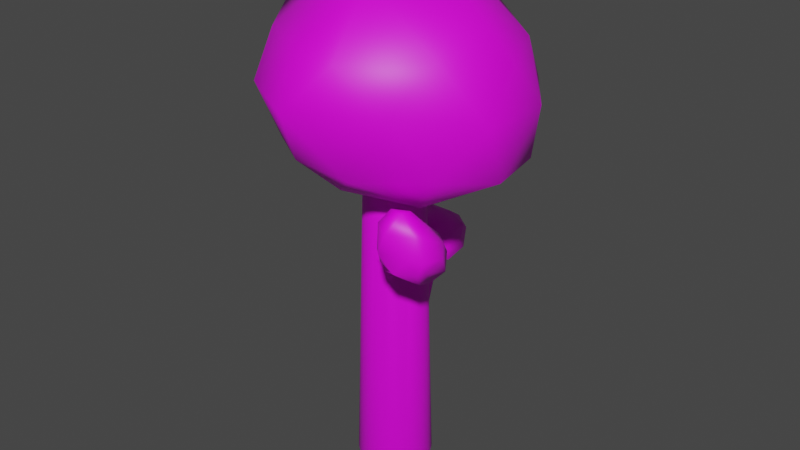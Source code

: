# Source: Tree.blend  (saved by Blender 2.80.75; exported with 4.5.12 LTS)
import bpy
from mathutils import Matrix  # noqa: F401  (used for matrix-valued properties, if any)

bpy.ops.wm.read_factory_settings(use_empty=True)
scene = bpy.context.scene
scene.name = 'Scene'

# ---- collections
col_collection = bpy.data.collections.new('Collection'); scene.collection.children.link(col_collection)

# ---- images (referenced by path relative to the original .blend; pixels are not part of the script)
import os
ASSET_DIR = os.environ.get("B2B_ASSET_DIR", "")  # directory of the original .blend (textures are referenced by path, not embedded)
HERE = os.path.dirname(os.path.abspath(__file__))  # packed textures are extracted next to this script under _unpacked/

def load_image(name, relpath, width, height, colorspace="sRGB"):
    """Load a texture the original file referenced (path relative to the .blend, or extracted next to this script)."""
    p = next((c for c in (os.path.join(HERE, relpath), os.path.join(ASSET_DIR, relpath)) if relpath and os.path.exists(c)), "")
    if p:
        img = bpy.data.images.load(p, check_existing=True)
        img.name = name
    else:  # same state as the original file: an image datablock whose file is absent (Cycles renders it pink)
        img = bpy.data.images.new(name, width, height)
        img.source = "FILE"
        img.filepath = "//" + (relpath or name)
    img.colorspace_settings.name = colorspace
    return img
img_material_001_base_color = load_image('Material.001 Base Color', 'textures/Material.001 Base Color', 1024, 1024, 'sRGB')

# ---- materials (node trees are filled in below, after node groups)
mat_material_001 = bpy.data.materials.new('Material.001')
mat_material_001.use_transparent_shadow = False
mat_material_001.preview_render_type = 'CUBE'

# ---- material node trees
mat_material_001.use_nodes = True; mat_material_001.node_tree.nodes.clear()
_N = mat_material_001.node_tree.nodes; _L = mat_material_001.node_tree.links
n0 = _N.new('ShaderNodeOutputMaterial'); n0.name = 'Material Output'; n0.location = (300, 300)
n1 = _N.new('ShaderNodeBsdfPrincipled'); n1.name = 'Principled BSDF'; n1.location = (10, 300)
n1.distribution = 'GGX'
n1.subsurface_method = 'BURLEY'
n1.inputs[3].default_value = 1.45
n1.inputs[27].default_value = (0.0, 0.0, 0.0, 1.0)
n1.inputs[28].default_value = 1.0
n2 = _N.new('ShaderNodeTexImage'); n2.name = 'Image Texture'; n2.location = (-280, 280)
n2.image = img_material_001_base_color
_L.new(n1.outputs[0], n0.inputs[0])
_L.new(n2.outputs[0], n1.inputs[0])
n0.is_active_output = True

# ---- world
world_world = bpy.data.worlds.new('World'); scene.world = world_world
world_world.use_nodes = True; world_world.node_tree.nodes.clear()
_N = world_world.node_tree.nodes; _L = world_world.node_tree.links
n0 = _N.new('ShaderNodeOutputWorld'); n0.name = 'World Output'; n0.location = (300, 300)
n1 = _N.new('ShaderNodeBackground'); n1.name = 'Background'; n1.location = (10, 300)
n1.inputs[0].default_value = (0.05088, 0.05088, 0.05088, 1.0)
_L.new(n1.outputs[0], n0.inputs[0])
n0.is_active_output = True
world_world.color = (0.05088, 0.05088, 0.05088)
world_world.use_sun_shadow = False
world_world.sun_shadow_jitter_overblur = 0.0

# ---- meshes
me_cylinder_001 = bpy.data.meshes.new('Cylinder.001')
me_cylinder_001.from_pydata([(0.0, 1.0, -1.0), (2.635e-08, 0.7781, 1.0), (0.1951, 0.9808, -1.0), (0.1518, 0.7632, 1.0), (0.3827, 0.9239, -1.0), (0.2978, 0.7189, 1.0), (0.5556, 0.8315, -1.0), (0.4323, 0.647, 1.0), (0.7071, 0.7071, -1.0), (0.5502, 0.5502, 1.0), (0.8315, 0.5556, -1.0), (0.647, 0.4323, 1.0), (0.9239, 0.3827, -1.0), (0.7189, 0.2978, 1.0), (0.9808, 0.1951, -1.0), (0.7632, 0.1518, 1.0), (1.0, 7.55e-08, -1.0), (0.7781, 1.22e-07, 1.0), (0.9808, -0.1951, -1.0), (0.7632, -0.1518, 1.0), (0.9239, -0.3827, -1.0), (0.7189, -0.2978, 1.0), (0.8315, -0.5556, -1.0), (0.647, -0.4323, 1.0), (0.7071, -0.7071, -1.0), (0.5502, -0.5502, 1.0), (0.5556, -0.8315, -1.0), (0.4323, -0.647, 1.0), (0.3827, -0.9239, -1.0), (0.2978, -0.7189, 1.0), (0.1951, -0.9808, -1.0), (0.1518, -0.7632, 1.0), (-3.258e-07, -1.0, -1.0), (-2.272e-07, -0.7781, 1.0), (-0.1951, -0.9808, -1.0), (-0.1518, -0.7632, 1.0), (-0.3827, -0.9239, -1.0), (-0.2978, -0.7189, 1.0), (-0.5556, -0.8315, -1.0), (-0.4323, -0.647, 1.0), (-0.7071, -0.7071, -1.0), (-0.5502, -0.5502, 1.0), (-0.8315, -0.5556, -1.0), (-0.647, -0.4323, 1.0), (-0.9239, -0.3827, -1.0), (-0.7189, -0.2978, 1.0), (-0.9808, -0.1951, -1.0), (-0.7632, -0.1518, 1.0), (-1.0, 9.656e-07, -1.0), (-0.7781, 8.146e-07, 1.0), (-0.9808, 0.1951, -1.0), (-0.7632, 0.1518, 1.0), (-0.9239, 0.3827, -1.0), (-0.7189, 0.2978, 1.0), (-0.8315, 0.5556, -1.0), (-0.647, 0.4323, 1.0), (-0.7071, 0.7071, -1.0), (-0.5502, 0.5502, 1.0), (-0.5556, 0.8315, -1.0), (-0.4323, 0.647, 1.0), (-0.3827, 0.9239, -1.0), (-0.2978, 0.7189, 1.0), (-0.1951, 0.9808, -1.0), (-0.1518, 0.7632, 1.0), (-1.18, 3.006, 0.0924), (-1.172, 3.018, 0.06812), (-1.154, 3.103, 0.1102), (-1.152, 3.116, 0.05672), (-1.059, 3.19, 0.05737), (-1.061, 3.177, 0.09285), (-1.109, 3.153, 0.1122), (-1.105, 3.156, 0.05332), (-1.026, 3.165, 0.06823), (0.1658, 0.9219, -0.2105), (0.2598, 0.8717, -0.2243), (0.1829, 0.9054, -0.2136), (0.2173, 0.887, -0.2186), (-0.5088, 0.7431, -0.1122), (-0.5119, 0.779, -0.1366), (-0.5069, 0.7512, -0.1255), (-0.508, 0.7643, -0.1345), (-0.519, 0.7897, -0.2523), (-0.5157, 0.7619, -0.2835), (-0.5151, 0.7761, -0.2578), (-0.5139, 0.7659, -0.2692), (-0.3431, 0.8284, -0.06819), (-0.3543, 0.858, -0.09474), (-0.3451, 0.8334, -0.08249), (-0.3492, 0.8443, -0.09221), (-0.3618, 0.8762, -0.2717), (-0.3531, 0.8525, -0.3033), (-0.357, 0.8633, -0.2773), (-0.3538, 0.8546, -0.2888), (-0.01139, 0.9437, -0.2501), (9.466e-09, 0.9203, -0.2815), (-0.005693, 0.9309, -0.2555), (-0.001525, 0.9223, -0.267), (1.178e-08, 0.9008, -0.1056), (-0.0114, 0.9306, -0.1322), (-0.001528, 0.906, -0.12), (-0.005702, 0.9169, -0.1297), (-0.1853, 0.9045, -0.08083), (-0.174, 0.8747, -0.05421), (-0.1799, 0.8908, -0.07822), (-0.1757, 0.8799, -0.06848), (-0.1805, 0.9073, -0.3081), (-0.1904, 0.9307, -0.2764), (-0.1816, 0.9093, -0.2936), (-0.1852, 0.9179, -0.282), (2.048, -1.785, 0.7319), (2.056, -1.787, 0.6939), (2.017, -1.817, 0.7501), (2.027, -1.817, 0.6954), (1.984, -1.844, 0.7525), (1.99, -1.843, 0.7103), (1.948, -1.862, 0.7379), (2.076, -1.751, 0.7031), (0.7416, -0.3698, 0.511), (0.7177, -0.485, 0.519), (0.7201, -0.419, 0.5139), (0.7114, -0.4612, 0.5168), (0.5814, -0.5785, 0.6103), (0.613, -0.6071, 0.5739), (0.5863, -0.585, 0.5876), (0.5971, -0.5942, 0.5767), (0.619, -0.6135, 0.4722), (0.5945, -0.5945, 0.4352), (0.6058, -0.603, 0.466), (0.5968, -0.5961, 0.4524), (0.4884, -0.7069, 0.5969), (0.455, -0.681, 0.6295), (0.4713, -0.6943, 0.5998), (0.4601, -0.6856, 0.6108), (0.4683, -0.7009, 0.4157), (0.4948, -0.7184, 0.453), (0.4711, -0.7021, 0.433), (0.4808, -0.7085, 0.4467), (0.3143, -0.7588, 0.611), (0.346, -0.7823, 0.5806), (0.3191, -0.7631, 0.5948), (0.3307, -0.7718, 0.5837), (0.3507, -0.7935, 0.4711), (0.3218, -0.7769, 0.4339), (0.3357, -0.7839, 0.4648), (0.3252, -0.7779, 0.4512), (0.06571, -0.8243, 0.5251), (0.1941, -0.8344, 0.5288), (0.1182, -0.8222, 0.5258), (0.1652, -0.8259, 0.5272), (-1.043, 3.065, 0.04838), (-0.5632, 2.319, 0.158), (-1.256, 2.302, 0.1355), (-1.758, 2.916, 0.1324), (-1.245, 3.631, 0.1291), (-0.4447, 3.506, 0.1275), (-0.9388, 2.291, 0.3016), (-1.529, 2.628, 0.3022), (-1.714, 3.411, 0.3204), (-0.9295, 3.918, 0.2969), (-0.3056, 2.735, 0.313), (-1.025, 3.056, 0.4091), (-1.15, 2.582, 0.07186), (-0.7736, 2.644, 0.07951), (-0.9606, 2.332, 0.1247), (-0.4237, 2.8, 0.1001), (-0.7558, 3.344, 0.05635), (-1.484, 3.021, 0.07043), (-1.508, 2.663, 0.1332), (-1.136, 3.415, 0.06663), (-1.681, 3.379, 0.1439), (-0.9032, 3.847, 0.1162), (-0.3023, 2.603, 0.2318), (-0.3165, 3.145, 0.2265), (-1.106, 2.193, 0.2102), (-0.7664, 2.093, 0.2346), (-1.714, 2.718, 0.2226), (-1.421, 2.466, 0.2235), (-1.561, 3.585, 0.2196), (-1.913, 3.181, 0.2235), (-0.6784, 3.935, 0.2184), (-1.029, 3.866, 0.2138), (-0.5896, 2.243, 0.3352), (-1.215, 2.294, 0.3066), (-1.739, 2.918, 0.3037), (-1.259, 3.627, 0.303), (-0.4596, 3.483, 0.3027), (-0.9408, 2.406, 0.3813), (-0.6161, 2.815, 0.3864), (-1.244, 2.753, 0.3878), (-1.525, 3.284, 0.4059), (-0.9456, 3.503, 0.369), (0.8937, -1.128, 0.6126), (1.077, -1.262, 0.6579), (0.8085, -1.365, 0.665), (0.5499, -1.039, 0.6643), (0.8049, -0.8651, 0.657), (1.136, -1.054, 0.6513), (0.9278, -1.391, 0.7128), (0.6291, -1.267, 0.7309), (0.6742, -0.9615, 0.7241), (0.9081, -0.7902, 0.7213), (1.144, -1.171, 0.7296), (0.8808, -1.127, 0.7567), (0.8429, -1.281, 0.6246), (1.013, -1.221, 0.6272), (0.9397, -1.383, 0.6386), (1.138, -1.177, 0.6586), (1.017, -1.05, 0.6194), (0.729, -1.124, 0.6244), (0.6455, -1.273, 0.6521), (0.8418, -0.9734, 0.6264), (0.6785, -0.967, 0.6506), (0.9221, -0.8334, 0.6536), (1.139, -1.213, 0.6957), (1.195, -1.12, 0.7025), (0.8861, -1.438, 0.6865), (1.046, -1.318, 0.6731), (0.5944, -1.186, 0.7053), (0.6224, -1.354, 0.7004), (0.714, -0.8815, 0.6896), (0.535, -0.9611, 0.6868), (1.002, -0.8393, 0.6915), (0.8591, -0.8071, 0.6904), (1.051, -1.254, 0.7249), (0.8005, -1.338, 0.7306), (0.628, -1.08, 0.7464), (0.8054, -0.8823, 0.7254), (1.069, -1.022, 0.7272), (0.9173, -1.259, 0.7466), (1.015, -1.153, 0.7435), (0.7672, -1.197, 0.7486), (0.7705, -1.034, 0.7494), (0.9133, -0.9823, 0.7441), (2.023, -1.78, 0.6808), (2.594, -2.301, 0.8012), (1.719, -2.552, 0.8473), (1.179, -1.537, 0.7642), (1.741, -1.012, 0.7486), (2.607, -1.334, 0.7295), (2.035, -2.746, 1.052), (1.406, -2.212, 1.034), (1.459, -1.173, 0.9736), (2.059, -0.8977, 0.8859), (2.69, -2.228, 1.025), (1.97, -1.798, 1.101), (1.943, -2.115, 0.7101), (2.386, -1.973, 0.6895), (2.119, -2.59, 0.8021), (2.695, -2.176, 0.8125), (2.361, -1.559, 0.6578), (1.572, -1.695, 0.6854), (1.456, -2.129, 0.7567), (1.876, -1.387, 0.6751), (1.482, -1.205, 0.7803), (2.031, -0.9956, 0.7165), (2.758, -2.335, 0.8908), (2.841, -1.76, 0.8753), (1.867, -2.774, 0.9317), (2.484, -2.477, 0.9038), (1.181, -1.902, 0.8862), (1.558, -2.461, 0.9018), (1.561, -1.003, 0.8725), (1.199, -1.27, 0.8616), (2.449, -1.076, 0.8197), (1.858, -0.8237, 0.8179), (2.524, -2.357, 1.032), (1.704, -2.588, 1.088), (1.198, -1.548, 0.9702), (1.743, -1.043, 0.9294), (2.573, -1.368, 0.9093), (2.133, -2.304, 1.145), (2.485, -1.97, 1.06), (1.674, -2.118, 1.122), (1.678, -1.486, 1.036), (2.072, -1.369, 0.9866), (0.191, 0.09883, 0.9287), (2.569, -1.727, 1.302), (-0.3302, -2.979, 1.345), (-2.89, -0.05558, 1.252), (-0.3592, 3.272, 1.258), (2.703, 1.78, 1.169), (0.8498, -2.99, 1.954), (-2.191, -1.704, 1.939), (-2.281, 1.782, 1.833), (0.5267, 3.392, 1.941), (3.353, -0.1447, 1.912), (0.191, 0.09883, 2.29), (-0.345, -1.551, 1.03), (1.586, -0.9544, 1.011), (0.9324, -2.681, 1.274), (3.108, -0.0323, 1.192), (1.597, 1.117, 1.027), (-1.543, 0.09883, 1.03), (-2.069, -1.701, 1.268), (-0.345, 1.748, 1.03), (-2.198, 1.698, 1.122), (0.7133, 3.095, 1.226), (3.46, -1.063, 1.624), (3.394, 1.008, 1.601), (0.0848, -3.797, 1.697), (2.127, -2.74, 1.719), (-3.197, -1.213, 1.62), (-1.639, -2.867, 1.722), (-1.612, 2.876, 1.623), (-3.239, 0.6107, 1.613), (2.147, 2.762, 1.586), (0.03721, 3.727, 1.556), (2.466, -1.589, 1.968), (-0.4142, -2.791, 1.999), (-3.016, -0.3861, 1.996), (-0.1931, 3.213, 1.977), (2.564, 1.638, 1.918), (0.4493, -1.432, 2.289), (1.95, 0.06914, 2.189), (-1.059, -0.8364, 2.245), (-1.105, 0.7547, 2.359), (0.6651, 1.604, 2.264)], [], [(85, 77, 59, 61), (73, 93, 68, 72), (4, 5, 7, 6), (6, 7, 9, 8), (8, 9, 11, 10), (10, 11, 13, 12), (12, 13, 15, 14), (14, 15, 17, 16), (16, 17, 19, 18), (18, 19, 21, 20), (121, 117, 23, 25), (118, 122, 109, 116), (134, 125, 110, 112), (141, 134, 112, 114), (146, 141, 114, 115), (32, 33, 35, 34), (34, 35, 37, 36), (36, 37, 39, 38), (38, 39, 41, 40), (40, 41, 43, 42), (42, 43, 45, 44), (44, 45, 47, 46), (46, 47, 49, 48), (48, 49, 51, 50), (50, 51, 53, 52), (52, 53, 55, 54), (54, 55, 57, 56), (81, 78, 64, 65), (89, 81, 65, 67), (3, 1, 63, 61, 59, 57, 55, 53, 51, 49, 47, 45, 43, 41, 39, 37, 35, 33, 31, 29, 27, 25, 23, 21, 19, 17, 15, 13, 11, 9, 7, 5), (106, 89, 67, 71), (93, 106, 71, 68), (0, 2, 4, 6, 8, 10, 12, 14, 16, 18, 20, 22, 24, 26, 28, 30, 32, 34, 36, 38, 40, 42, 44, 46, 48, 50, 52, 54, 56, 58, 60, 62), (68, 71, 70, 69), (78, 86, 66, 64), (101, 98, 69, 70), (102, 85, 61, 63), (56, 57, 59, 77, 82, 58), (60, 90, 105, 62), (98, 73, 72, 69), (58, 82, 90, 60), (86, 101, 70, 66), (67, 65, 64, 66), (72, 68, 69), (71, 67, 66, 70), (97, 102, 63, 1), (62, 105, 94, 0), (97, 1, 3, 74), (0, 94, 74, 2), (78, 81, 83, 80), (80, 83, 84, 79), (79, 84, 82, 77), (106, 93, 95, 108), (108, 95, 96, 107), (107, 96, 94, 105), (98, 101, 103, 100), (100, 103, 104, 99), (99, 104, 102, 97), (86, 78, 80, 88), (88, 80, 79, 87), (87, 79, 77, 85), (81, 89, 91, 83), (83, 91, 92, 84), (84, 92, 90, 82), (93, 73, 75, 95), (95, 75, 76, 96), (96, 76, 74, 94), (73, 98, 100, 75), (75, 100, 99, 76), (76, 99, 97, 74), (101, 86, 88, 103), (103, 88, 87, 104), (104, 87, 85, 102), (89, 106, 108, 91), (91, 108, 107, 92), (92, 107, 105, 90), (2, 74, 3, 5, 4), (30, 145, 31, 33, 32), (129, 138, 113, 111), (125, 118, 116, 110), (138, 146, 115, 113), (24, 126, 133, 26), (130, 121, 25, 27), (26, 133, 142, 28), (122, 129, 111, 109), (114, 112, 111, 113), (115, 114, 113), (110, 116, 109), (112, 110, 109, 111), (137, 29, 31, 145), (137, 130, 27, 29), (20, 21, 23, 117, 22), (28, 142, 145, 30), (130, 137, 139, 132), (132, 139, 140, 131), (131, 140, 138, 129), (142, 133, 135, 144), (144, 135, 136, 143), (143, 136, 134, 141), (137, 145, 147, 139), (139, 147, 148, 140), (140, 148, 146, 138), (145, 142, 144, 147), (147, 144, 143, 148), (148, 143, 141, 146), (126, 117, 119, 128), (128, 119, 120, 127), (127, 120, 118, 125), (117, 121, 123, 119), (119, 123, 124, 120), (120, 124, 122, 118), (133, 126, 128, 135), (135, 128, 127, 136), (136, 127, 125, 134), (121, 130, 132, 123), (123, 132, 131, 124), (124, 131, 129, 122), (22, 117, 126, 24), (149, 162, 161), (150, 162, 164), (149, 161, 166), (149, 166, 168), (149, 168, 165), (150, 164, 171), (151, 163, 173), (152, 167, 175), (153, 169, 177), (154, 170, 179), (150, 171, 174), (151, 173, 176), (152, 175, 178), (153, 177, 180), (154, 179, 172), (155, 181, 186), (156, 182, 188), (157, 183, 189), (158, 184, 190), (159, 185, 187), (187, 190, 160), (187, 185, 190), (185, 158, 190), (190, 189, 160), (190, 184, 189), (184, 157, 189), (189, 188, 160), (189, 183, 188), (183, 156, 188), (188, 186, 160), (188, 182, 186), (182, 155, 186), (186, 187, 160), (186, 181, 187), (181, 159, 187), (172, 185, 159), (172, 179, 185), (179, 158, 185), (180, 184, 158), (180, 177, 184), (177, 157, 184), (178, 183, 157), (178, 175, 183), (175, 156, 183), (176, 182, 156), (176, 173, 182), (173, 155, 182), (174, 181, 155), (174, 171, 181), (171, 159, 181), (179, 180, 158), (179, 170, 180), (170, 153, 180), (177, 178, 157), (177, 169, 178), (169, 152, 178), (175, 176, 156), (175, 167, 176), (167, 151, 176), (173, 174, 155), (173, 163, 174), (163, 150, 174), (171, 172, 159), (171, 164, 172), (164, 154, 172), (165, 170, 154), (165, 168, 170), (168, 153, 170), (168, 169, 153), (168, 166, 169), (166, 152, 169), (166, 167, 152), (166, 161, 167), (161, 151, 167), (164, 165, 154), (164, 162, 165), (162, 149, 165), (161, 163, 151), (161, 162, 163), (162, 150, 163), (191, 204, 203), (192, 204, 206), (191, 203, 208), (191, 208, 210), (191, 210, 207), (192, 206, 213), (193, 205, 215), (194, 209, 217), (195, 211, 219), (196, 212, 221), (192, 213, 216), (193, 215, 218), (194, 217, 220), (195, 219, 222), (196, 221, 214), (197, 223, 228), (198, 224, 230), (199, 225, 231), (200, 226, 232), (201, 227, 229), (229, 232, 202), (229, 227, 232), (227, 200, 232), (232, 231, 202), (232, 226, 231), (226, 199, 231), (231, 230, 202), (231, 225, 230), (225, 198, 230), (230, 228, 202), (230, 224, 228), (224, 197, 228), (228, 229, 202), (228, 223, 229), (223, 201, 229), (214, 227, 201), (214, 221, 227), (221, 200, 227), (222, 226, 200), (222, 219, 226), (219, 199, 226), (220, 225, 199), (220, 217, 225), (217, 198, 225), (218, 224, 198), (218, 215, 224), (215, 197, 224), (216, 223, 197), (216, 213, 223), (213, 201, 223), (221, 222, 200), (221, 212, 222), (212, 195, 222), (219, 220, 199), (219, 211, 220), (211, 194, 220), (217, 218, 198), (217, 209, 218), (209, 193, 218), (215, 216, 197), (215, 205, 216), (205, 192, 216), (213, 214, 201), (213, 206, 214), (206, 196, 214), (207, 212, 196), (207, 210, 212), (210, 195, 212), (210, 211, 195), (210, 208, 211), (208, 194, 211), (208, 209, 194), (208, 203, 209), (203, 193, 209), (206, 207, 196), (206, 204, 207), (204, 191, 207), (203, 205, 193), (203, 204, 205), (204, 192, 205), (233, 246, 245), (234, 246, 248), (233, 245, 250), (233, 250, 252), (233, 252, 249), (234, 248, 255), (235, 247, 257), (236, 251, 259), (237, 253, 261), (238, 254, 263), (234, 255, 258), (235, 257, 260), (236, 259, 262), (237, 261, 264), (238, 263, 256), (239, 265, 270), (240, 266, 272), (241, 267, 273), (242, 268, 274), (243, 269, 271), (271, 274, 244), (271, 269, 274), (269, 242, 274), (274, 273, 244), (274, 268, 273), (268, 241, 273), (273, 272, 244), (273, 267, 272), (267, 240, 272), (272, 270, 244), (272, 266, 270), (266, 239, 270), (270, 271, 244), (270, 265, 271), (265, 243, 271), (256, 269, 243), (256, 263, 269), (263, 242, 269), (264, 268, 242), (264, 261, 268), (261, 241, 268), (262, 267, 241), (262, 259, 267), (259, 240, 267), (260, 266, 240), (260, 257, 266), (257, 239, 266), (258, 265, 239), (258, 255, 265), (255, 243, 265), (263, 264, 242), (263, 254, 264), (254, 237, 264), (261, 262, 241), (261, 253, 262), (253, 236, 262), (259, 260, 240), (259, 251, 260), (251, 235, 260), (257, 258, 239), (257, 247, 258), (247, 234, 258), (255, 256, 243), (255, 248, 256), (248, 238, 256), (249, 254, 238), (249, 252, 254), (252, 237, 254), (252, 253, 237), (252, 250, 253), (250, 236, 253), (250, 251, 236), (250, 245, 251), (245, 235, 251), (248, 249, 238), (248, 246, 249), (246, 233, 249), (245, 247, 235), (245, 246, 247), (246, 234, 247), (275, 288, 287), (276, 288, 290), (275, 287, 292), (275, 292, 294), (275, 294, 291), (276, 290, 297), (277, 289, 299), (278, 293, 301), (279, 295, 303), (280, 296, 305), (276, 297, 300), (277, 299, 302), (278, 301, 304), (279, 303, 306), (280, 305, 298), (281, 307, 312), (282, 308, 314), (283, 309, 315), (284, 310, 316), (285, 311, 313), (313, 316, 286), (313, 311, 316), (311, 284, 316), (316, 315, 286), (316, 310, 315), (310, 283, 315), (315, 314, 286), (315, 309, 314), (309, 282, 314), (314, 312, 286), (314, 308, 312), (308, 281, 312), (312, 313, 286), (312, 307, 313), (307, 285, 313), (298, 311, 285), (298, 305, 311), (305, 284, 311), (306, 310, 284), (306, 303, 310), (303, 283, 310), (304, 309, 283), (304, 301, 309), (301, 282, 309), (302, 308, 282), (302, 299, 308), (299, 281, 308), (300, 307, 281), (300, 297, 307), (297, 285, 307), (305, 306, 284), (305, 296, 306), (296, 279, 306), (303, 304, 283), (303, 295, 304), (295, 278, 304), (301, 302, 282), (301, 293, 302), (293, 277, 302), (299, 300, 281), (299, 289, 300), (289, 276, 300), (297, 298, 285), (297, 290, 298), (290, 280, 298), (291, 296, 280), (291, 294, 296), (294, 279, 296), (294, 295, 279), (294, 292, 295), (292, 278, 295), (292, 293, 278), (292, 287, 293), (287, 277, 293), (290, 291, 280), (290, 288, 291), (288, 275, 291), (287, 289, 277), (287, 288, 289), (288, 276, 289)])
me_cylinder_001.polygons.foreach_set('use_smooth', [True] * 438)
_uv = me_cylinder_001.uv_layers.new(name='UVMap')
_uv.uv.foreach_set('vector', [0.3255, 0.7396, 0.3296, 0.745, 0.3443, 0.7065, 0.3462, 0.7083, 0.5037, 0.5967, 0.5155, 0.6051, 0.496, 0.7985, 0.4924, 0.7978, 0.2979, 0.6847, 0.3593, 0.7102, 0.3601, 0.7054, 0.2935, 0.6536, 0.2935, 0.6536, 0.3601, 0.7054, 0.3621, 0.7013, 0.2995, 0.6266, 0.2995, 0.6266, 0.3621, 0.7013, 0.3642, 0.6975, 0.3031, 0.5986, 0.3031, 0.5986, 0.3642, 0.6975, 0.3675, 0.6947, 0.3056, 0.5697, 0.3056, 0.5697, 0.3675, 0.6947, 0.3692, 0.6904, 0.3072, 0.5398, 0.3072, 0.5398, 0.3692, 0.6904, 0.3728, 0.6874, 0.2936, 0.456, 0.2936, 0.456, 0.3728, 0.6874, 0.3762, 0.6859, 0.3225, 0.4974, 0.3225, 0.4974, 0.3762, 0.6859, 0.3797, 0.6867, 0.351, 0.5295, 0.3835, 0.6608, 0.3896, 0.6554, 0.379, 0.6794, 0.3779, 0.6753, 0.5815, 0.6018, 0.5935, 0.604, 0.571, 0.7338, 0.5668, 0.7354, 0.6061, 0.8693, 0.5929, 0.8691, 0.5703, 0.7364, 0.5731, 0.7366, 0.6188, 0.8719, 0.6061, 0.8693, 0.5731, 0.7366, 0.5761, 0.7363, 0.6307, 0.876, 0.6188, 0.8719, 0.5761, 0.7363, 0.5796, 0.7347, 0.4559, 0.6637, 0.368, 0.6731, 0.3672, 0.6774, 0.4584, 0.6901, 0.4584, 0.6901, 0.3672, 0.6774, 0.3649, 0.6815, 0.4562, 0.7161, 0.4562, 0.7161, 0.3649, 0.6815, 0.3656, 0.6862, 0.4564, 0.7424, 0.4564, 0.7424, 0.3656, 0.6862, 0.3649, 0.6903, 0.4526, 0.7687, 0.4526, 0.7687, 0.3649, 0.6903, 0.363, 0.6936, 0.4514, 0.7959, 0.4514, 0.7959, 0.363, 0.6936, 0.3602, 0.6961, 0.4486, 0.8235, 0.4486, 0.8235, 0.3602, 0.6961, 0.3592, 0.7003, 0.4485, 0.8525, 0.4485, 0.8525, 0.3592, 0.7003, 0.3561, 0.7031, 0.4584, 0.9281, 0.4584, 0.9281, 0.3561, 0.7031, 0.3528, 0.7035, 0.4255, 0.8787, 0.4255, 0.8787, 0.3528, 0.7035, 0.3493, 0.7022, 0.4017, 0.8527, 0.4017, 0.8527, 0.3493, 0.7022, 0.3461, 0.7039, 0.3769, 0.8297, 0.3769, 0.8297, 0.3461, 0.7039, 0.343, 0.7038, 0.3546, 0.8019, 0.5661, 0.9293, 0.5587, 0.9324, 0.5061, 0.8009, 0.5073, 0.7984, 0.5518, 0.6192, 0.5661, 0.6209, 0.5073, 0.7984, 0.5014, 0.7986, 0.3546, 0.7108, 0.3511, 0.7104, 0.3484, 0.7096, 0.3462, 0.7083, 0.3443, 0.7065, 0.343, 0.7038, 0.3461, 0.7039, 0.3493, 0.7022, 0.3528, 0.7035, 0.3561, 0.7031, 0.3592, 0.7003, 0.3602, 0.6961, 0.363, 0.6936, 0.3649, 0.6903, 0.3656, 0.6862, 0.3649, 0.6815, 0.3672, 0.6774, 0.368, 0.6731, 0.3723, 0.6721, 0.3748, 0.6726, 0.3767, 0.6732, 0.3779, 0.6753, 0.379, 0.6794, 0.3797, 0.6867, 0.3762, 0.6859, 0.3728, 0.6874, 0.3692, 0.6904, 0.3675, 0.6947, 0.3642, 0.6975, 0.3621, 0.7013, 0.3601, 0.7054, 0.3593, 0.7102, 0.5346, 0.6146, 0.5518, 0.6192, 0.5014, 0.7986, 0.4987, 0.7983, 0.5155, 0.6051, 0.5346, 0.6146, 0.4987, 0.7983, 0.496, 0.7985, 0.3063, 0.7263, 0.3033, 0.705, 0.2979, 0.6847, 0.2935, 0.6536, 0.2995, 0.6266, 0.3031, 0.5986, 0.3056, 0.5697, 0.3072, 0.5398, 0.2936, 0.456, 0.3225, 0.4974, 0.351, 0.5295, 0.3765, 0.5576, 0.3938, 0.5818, 0.4124, 0.6038, 0.4331, 0.6235, 0.4569, 0.6399, 0.4559, 0.6637, 0.4584, 0.6901, 0.4562, 0.7161, 0.4564, 0.7424, 0.4526, 0.7687, 0.4514, 0.7959, 0.4486, 0.8235, 0.4485, 0.8525, 0.4584, 0.9281, 0.4255, 0.8787, 0.4017, 0.8527, 0.3769, 0.8297, 0.3546, 0.8019, 0.3409, 0.7775, 0.3236, 0.7586, 0.3017, 0.7471, 0.496, 0.7985, 0.4987, 0.7983, 0.499, 0.8005, 0.496, 0.7998, 0.5587, 0.9324, 0.5464, 0.9349, 0.5018, 0.8003, 0.5061, 0.8009, 0.5343, 0.9397, 0.5225, 0.9463, 0.496, 0.7998, 0.499, 0.8005, 0.3227, 0.7336, 0.3255, 0.7396, 0.3462, 0.7083, 0.3484, 0.7096, 0.3546, 0.8019, 0.343, 0.7038, 0.3443, 0.7065, 0.3296, 0.745, 0.3262, 0.7497, 0.3409, 0.7775, 0.3236, 0.7586, 0.3262, 0.7418, 0.3236, 0.7343, 0.3017, 0.7471, 0.5225, 0.9463, 0.5132, 0.9537, 0.4924, 0.7978, 0.496, 0.7998, 0.3409, 0.7775, 0.3262, 0.7497, 0.3262, 0.7418, 0.3236, 0.7586, 0.5464, 0.9349, 0.5343, 0.9397, 0.499, 0.8005, 0.5018, 0.8003, 0.5014, 0.7986, 0.5073, 0.7984, 0.5061, 0.8009, 0.5018, 0.8003, 0.4924, 0.7978, 0.496, 0.7985, 0.496, 0.7998, 0.4987, 0.7983, 0.5014, 0.7986, 0.5018, 0.8003, 0.499, 0.8005, 0.3208, 0.7275, 0.3227, 0.7336, 0.3484, 0.7096, 0.3511, 0.7104, 0.3017, 0.7471, 0.3236, 0.7343, 0.3213, 0.7266, 0.3063, 0.7263, 0.3208, 0.7275, 0.3511, 0.7104, 0.3546, 0.7108, 0.3179, 0.72, 0.3063, 0.7263, 0.3213, 0.7266, 0.3179, 0.72, 0.3033, 0.705, 0.3212, 0.8802, 0.3216, 0.8733, 0.3225, 0.8725, 0.3223, 0.881, 0.3223, 0.881, 0.3225, 0.8725, 0.3232, 0.8716, 0.3231, 0.8819, 0.3231, 0.8819, 0.3232, 0.8716, 0.3236, 0.8706, 0.3236, 0.8829, 0.2964, 0.8701, 0.2833, 0.8722, 0.2827, 0.8712, 0.2962, 0.869, 0.2962, 0.869, 0.2827, 0.8712, 0.2823, 0.8703, 0.296, 0.8679, 0.296, 0.8679, 0.2823, 0.8703, 0.2821, 0.8692, 0.296, 0.8667, 0.2836, 0.882, 0.2968, 0.8853, 0.2965, 0.8865, 0.283, 0.8829, 0.283, 0.8829, 0.2965, 0.8865, 0.2964, 0.8876, 0.2826, 0.8839, 0.2826, 0.8839, 0.2964, 0.8876, 0.2963, 0.8888, 0.2825, 0.8851, 0.3097, 0.8841, 0.3212, 0.8802, 0.3223, 0.881, 0.3099, 0.8853, 0.3099, 0.8853, 0.3223, 0.881, 0.3231, 0.8819, 0.31, 0.8864, 0.31, 0.8864, 0.3231, 0.8819, 0.3236, 0.8829, 0.3101, 0.8875, 0.3216, 0.8733, 0.3097, 0.8706, 0.3099, 0.8694, 0.3225, 0.8725, 0.3225, 0.8725, 0.3099, 0.8694, 0.31, 0.8684, 0.3232, 0.8716, 0.3232, 0.8716, 0.31, 0.8684, 0.3101, 0.8673, 0.3236, 0.8706, 0.2833, 0.8722, 0.2721, 0.8764, 0.2696, 0.8763, 0.2827, 0.8712, 0.2827, 0.8712, 0.2696, 0.8763, 0.2663, 0.8762, 0.2823, 0.8703, 0.2823, 0.8703, 0.2663, 0.8762, 0.2629, 0.876, 0.2821, 0.8692, 0.2721, 0.8764, 0.2836, 0.882, 0.283, 0.8829, 0.2696, 0.8763, 0.2696, 0.8763, 0.283, 0.8829, 0.2826, 0.8839, 0.2663, 0.8762, 0.2663, 0.8762, 0.2826, 0.8839, 0.2825, 0.8851, 0.2629, 0.876, 0.2968, 0.8853, 0.3097, 0.8841, 0.3099, 0.8853, 0.2965, 0.8865, 0.2965, 0.8865, 0.3099, 0.8853, 0.31, 0.8864, 0.2964, 0.8876, 0.2964, 0.8876, 0.31, 0.8864, 0.3101, 0.8875, 0.2963, 0.8888, 0.3097, 0.8706, 0.2964, 0.8701, 0.2962, 0.869, 0.3099, 0.8694, 0.3099, 0.8694, 0.2962, 0.869, 0.296, 0.8679, 0.31, 0.8684, 0.31, 0.8684, 0.296, 0.8679, 0.296, 0.8667, 0.3101, 0.8673, 0.3033, 0.705, 0.3179, 0.72, 0.3546, 0.7108, 0.3593, 0.7102, 0.2979, 0.6847, 0.4569, 0.6399, 0.3821, 0.6596, 0.3723, 0.6721, 0.368, 0.6731, 0.4559, 0.6637, 0.6063, 0.6038, 0.6193, 0.6009, 0.5768, 0.7339, 0.5742, 0.7336, 0.5929, 0.8691, 0.5808, 0.8711, 0.5668, 0.7354, 0.5703, 0.7364, 0.6193, 0.6009, 0.6307, 0.5967, 0.5796, 0.7347, 0.5768, 0.7339, 0.3938, 0.5818, 0.3839, 0.6555, 0.3841, 0.6574, 0.4124, 0.6038, 0.3826, 0.6621, 0.3835, 0.6608, 0.3779, 0.6753, 0.3767, 0.6732, 0.4124, 0.6038, 0.3841, 0.6574, 0.3847, 0.6598, 0.4331, 0.6235, 0.5935, 0.604, 0.6063, 0.6038, 0.5742, 0.7336, 0.571, 0.7338, 0.5761, 0.7363, 0.5731, 0.7366, 0.5742, 0.7336, 0.5768, 0.7339, 0.5796, 0.7347, 0.5761, 0.7363, 0.5768, 0.7339, 0.5703, 0.7364, 0.5668, 0.7354, 0.571, 0.7338, 0.5731, 0.7366, 0.5703, 0.7364, 0.571, 0.7338, 0.5742, 0.7336, 0.3821, 0.6624, 0.3748, 0.6726, 0.3723, 0.6721, 0.3821, 0.6596, 0.3821, 0.6624, 0.3826, 0.6621, 0.3767, 0.6732, 0.3748, 0.6726, 0.351, 0.5295, 0.3797, 0.6867, 0.379, 0.6794, 0.3896, 0.6554, 0.3765, 0.5576, 0.4331, 0.6235, 0.3847, 0.6598, 0.3821, 0.6596, 0.4569, 0.6399, 0.3108, 0.9379, 0.3108, 0.9507, 0.3094, 0.9506, 0.3093, 0.9379, 0.3093, 0.9379, 0.3094, 0.9506, 0.3082, 0.9501, 0.3079, 0.9378, 0.3079, 0.9378, 0.3082, 0.9501, 0.307, 0.9493, 0.3063, 0.9375, 0.2948, 0.9529, 0.2915, 0.9402, 0.2928, 0.9399, 0.2961, 0.9524, 0.2961, 0.9524, 0.2928, 0.9399, 0.2941, 0.9395, 0.2971, 0.9516, 0.2971, 0.9516, 0.2941, 0.9395, 0.2953, 0.9389, 0.2981, 0.9505, 0.3108, 0.9507, 0.306, 0.9715, 0.3054, 0.9675, 0.3094, 0.9506, 0.3094, 0.9506, 0.3054, 0.9675, 0.3047, 0.9635, 0.3082, 0.9501, 0.3082, 0.9501, 0.3047, 0.9635, 0.3043, 0.9606, 0.307, 0.9493, 0.306, 0.9715, 0.2948, 0.9529, 0.2961, 0.9524, 0.3054, 0.9675, 0.3054, 0.9675, 0.2961, 0.9524, 0.2971, 0.9516, 0.3047, 0.9635, 0.3047, 0.9635, 0.2971, 0.9516, 0.2981, 0.9505, 0.3043, 0.9606, 0.2919, 0.9274, 0.2974, 0.9079, 0.2978, 0.9116, 0.2931, 0.9274, 0.2931, 0.9274, 0.2978, 0.9116, 0.2983, 0.9153, 0.2943, 0.9273, 0.2943, 0.9273, 0.2983, 0.9153, 0.2986, 0.918, 0.2957, 0.9273, 0.2974, 0.9079, 0.3078, 0.9255, 0.3061, 0.9259, 0.2978, 0.9116, 0.2978, 0.9116, 0.3061, 0.9259, 0.3049, 0.9261, 0.2983, 0.9153, 0.2983, 0.9153, 0.3049, 0.9261, 0.3033, 0.9265, 0.2986, 0.918, 0.2915, 0.9402, 0.2919, 0.9274, 0.2931, 0.9274, 0.2928, 0.9399, 0.2928, 0.9399, 0.2931, 0.9274, 0.2943, 0.9273, 0.2941, 0.9395, 0.2941, 0.9395, 0.2943, 0.9273, 0.2957, 0.9273, 0.2953, 0.9389, 0.3078, 0.9255, 0.3108, 0.9379, 0.3093, 0.9379, 0.3061, 0.9259, 0.3061, 0.9259, 0.3093, 0.9379, 0.3079, 0.9378, 0.3049, 0.9261, 0.3049, 0.9261, 0.3079, 0.9378, 0.3063, 0.9375, 0.3033, 0.9265, 0.3765, 0.5576, 0.3896, 0.6554, 0.3839, 0.6555, 0.3938, 0.5818, 0.9832, 0.772, 0.946, 0.7765, 0.9529, 0.7507, 0.9197, 0.7796, 0.946, 0.7765, 0.9438, 0.8039, 0.9832, 0.772, 0.9529, 0.7507, 0.9922, 0.7375, 0.8797, 0.6427, 0.8537, 0.6211, 0.893, 0.6189, 0.8797, 0.6427, 0.893, 0.6189, 0.9105, 0.6423, 0.9197, 0.7796, 0.9438, 0.8039, 0.9243, 0.8067, 0.9384, 0.7379, 0.931, 0.7554, 0.9254, 0.7402, 0.9907, 0.714, 0.9662, 0.7263, 0.9738, 0.7104, 0.8986, 0.6012, 0.8634, 0.5923, 0.8801, 0.5854, 0.9376, 0.647, 0.9259, 0.6082, 0.9439, 0.6105, 0.9197, 0.7796, 0.9243, 0.8067, 0.9074, 0.7612, 0.9384, 0.7379, 0.9254, 0.7402, 0.9486, 0.7257, 0.8337, 0.6096, 0.8188, 0.6175, 0.8413, 0.5865, 0.8986, 0.6012, 0.8801, 0.5854, 0.9223, 0.5978, 0.9376, 0.647, 0.9439, 0.6105, 0.9462, 0.6752, 0.8485, 0.9159, 0.855, 0.8952, 0.8579, 0.9186, 0.8598, 0.9642, 0.8456, 0.9344, 0.8765, 0.9453, 0.8293, 0.6595, 0.8576, 0.6812, 0.8243, 0.6761, 0.7625, 0.6583, 0.7924, 0.6614, 0.775, 0.6834, 0.8854, 0.8812, 0.9391, 0.8899, 0.8892, 0.9026, 0.8892, 0.9026, 0.9391, 0.9317, 0.9025, 0.9341, 0.8892, 0.9026, 0.9391, 0.8899, 0.9391, 0.9317, 0.7375, 0.6929, 0.7625, 0.6583, 0.775, 0.6834, 0.9391, 0.9317, 0.9125, 0.9772, 0.9025, 0.9341, 0.775, 0.6834, 0.7924, 0.6614, 0.8243, 0.6761, 0.7924, 0.6614, 0.8293, 0.6595, 0.8243, 0.6761, 0.9125, 0.9772, 0.8765, 0.9453, 0.9025, 0.9341, 0.9125, 0.9772, 0.8769, 0.9875, 0.8765, 0.9453, 0.8769, 0.9875, 0.8598, 0.9642, 0.8765, 0.9453, 0.8765, 0.9453, 0.8579, 0.9186, 0.9025, 0.9341, 0.8765, 0.9453, 0.8456, 0.9344, 0.8579, 0.9186, 0.8456, 0.9344, 0.8485, 0.9159, 0.8579, 0.9186, 0.8579, 0.9186, 0.8892, 0.9026, 0.9025, 0.9341, 0.8579, 0.9186, 0.855, 0.8952, 0.8892, 0.9026, 0.855, 0.8952, 0.8854, 0.8812, 0.8892, 0.9026, 0.9125, 0.8773, 0.9391, 0.8899, 0.8854, 0.8812, 0.7214, 0.7157, 0.7466, 0.6561, 0.7375, 0.6929, 0.7466, 0.6561, 0.7625, 0.6583, 0.7375, 0.6929, 0.7687, 0.6524, 0.7924, 0.6614, 0.7625, 0.6583, 0.7687, 0.6524, 0.8141, 0.6502, 0.7924, 0.6614, 0.8141, 0.6502, 0.8293, 0.6595, 0.7924, 0.6614, 0.8515, 0.6564, 0.8576, 0.6812, 0.8293, 0.6595, 0.8515, 0.6564, 0.872, 0.6902, 0.8576, 0.6812, 0.8597, 0.9817, 0.8598, 0.9642, 0.8769, 0.9875, 0.8473, 0.9538, 0.8456, 0.9344, 0.8598, 0.9642, 0.8473, 0.9538, 0.8357, 0.9264, 0.8456, 0.9344, 0.8357, 0.9264, 0.8485, 0.9159, 0.8456, 0.9344, 0.8385, 0.8977, 0.855, 0.8952, 0.8485, 0.9159, 0.8385, 0.8977, 0.8768, 0.8762, 0.855, 0.8952, 0.8768, 0.8762, 0.8854, 0.8812, 0.855, 0.8952, 0.7466, 0.6561, 0.7687, 0.6524, 0.7625, 0.6583, 0.9439, 0.6105, 0.9259, 0.6082, 0.9223, 0.5978, 0.9259, 0.6082, 0.8986, 0.6012, 0.9223, 0.5978, 0.8141, 0.6502, 0.8515, 0.6564, 0.8293, 0.6595, 0.8801, 0.5854, 0.8634, 0.5923, 0.8413, 0.5865, 0.8634, 0.5923, 0.8337, 0.6096, 0.8413, 0.5865, 0.8597, 0.9817, 0.8473, 0.9538, 0.8598, 0.9642, 0.9738, 0.7104, 0.9662, 0.7263, 0.9486, 0.7257, 0.9662, 0.7263, 0.9384, 0.7379, 0.9486, 0.7257, 0.8357, 0.9264, 0.8385, 0.8977, 0.8485, 0.9159, 0.9254, 0.7402, 0.931, 0.7554, 0.9074, 0.7612, 0.931, 0.7554, 0.9197, 0.7796, 0.9074, 0.7612, 0.8768, 0.8762, 0.9125, 0.8773, 0.8854, 0.8812, 0.9243, 0.8067, 0.9438, 0.8039, 0.9594, 0.8276, 0.9438, 0.8039, 0.9903, 0.8307, 0.9594, 0.8276, 0.9105, 0.6423, 0.9259, 0.6082, 0.9376, 0.647, 0.9105, 0.6423, 0.893, 0.6189, 0.9259, 0.6082, 0.893, 0.6189, 0.8986, 0.6012, 0.9259, 0.6082, 0.893, 0.6189, 0.8634, 0.5923, 0.8986, 0.6012, 0.893, 0.6189, 0.8537, 0.6211, 0.8634, 0.5923, 0.8537, 0.6211, 0.8337, 0.6096, 0.8634, 0.5923, 0.9922, 0.7375, 0.9662, 0.7263, 0.9907, 0.714, 0.9922, 0.7375, 0.9529, 0.7507, 0.9662, 0.7263, 0.9529, 0.7507, 0.9384, 0.7379, 0.9662, 0.7263, 0.9438, 0.8039, 0.9922, 0.8021, 0.9903, 0.8307, 0.9438, 0.8039, 0.946, 0.7765, 0.9922, 0.8021, 0.946, 0.7765, 0.9832, 0.772, 0.9922, 0.8021, 0.9529, 0.7507, 0.931, 0.7554, 0.9384, 0.7379, 0.9529, 0.7507, 0.946, 0.7765, 0.931, 0.7554, 0.946, 0.7765, 0.9197, 0.7796, 0.931, 0.7554, 0.6927, 0.7167, 0.6882, 0.7063, 0.701, 0.7079, 0.6856, 0.7009, 0.6882, 0.7063, 0.6787, 0.7039, 0.6927, 0.7167, 0.701, 0.7079, 0.7044, 0.722, 0.8069, 0.7157, 0.8005, 0.727, 0.7947, 0.714, 0.8069, 0.7157, 0.7947, 0.714, 0.8055, 0.7044, 0.6856, 0.7009, 0.6787, 0.7039, 0.6792, 0.7001, 0.706, 0.7026, 0.6977, 0.6991, 0.7025, 0.6953, 0.7882, 0.7343, 0.8055, 0.7397, 0.7969, 0.741, 0.7863, 0.7126, 0.7881, 0.7242, 0.7829, 0.7188, 0.8087, 0.6954, 0.7884, 0.7047, 0.7897, 0.6987, 0.6856, 0.7009, 0.6792, 0.7001, 0.6893, 0.6981, 0.706, 0.7026, 0.7025, 0.6953, 0.7193, 0.7075, 0.7882, 0.7343, 0.7969, 0.741, 0.7824, 0.7335, 0.7863, 0.7126, 0.7829, 0.7188, 0.7836, 0.7069, 0.6736, 0.7114, 0.6644, 0.7288, 0.6719, 0.7038, 0.8105, 0.7548, 0.823, 0.7498, 0.8192, 0.7594, 0.8087, 0.7779, 0.81, 0.7646, 0.8183, 0.7717, 0.7027, 0.6779, 0.7058, 0.6879, 0.6948, 0.6833, 0.6866, 0.6683, 0.6932, 0.672, 0.6851, 0.6782, 0.6652, 0.6857, 0.6735, 0.6774, 0.6745, 0.688, 0.6745, 0.688, 0.6851, 0.6782, 0.6851, 0.6889, 0.6745, 0.688, 0.6735, 0.6774, 0.6851, 0.6782, 0.6735, 0.6774, 0.6866, 0.6683, 0.6851, 0.6782, 0.6851, 0.6782, 0.6948, 0.6833, 0.6851, 0.6889, 0.6851, 0.6782, 0.6932, 0.672, 0.6948, 0.6833, 0.6932, 0.672, 0.7027, 0.6779, 0.6948, 0.6833, 0.6948, 0.6833, 0.6931, 0.6962, 0.6851, 0.6889, 0.6948, 0.6833, 0.7058, 0.6879, 0.6931, 0.6962, 0.8203, 0.7853, 0.8087, 0.7779, 0.8183, 0.7717, 0.6931, 0.6962, 0.6795, 0.6985, 0.6851, 0.6889, 0.8183, 0.7717, 0.81, 0.7646, 0.8192, 0.7594, 0.81, 0.7646, 0.8105, 0.7548, 0.8192, 0.7594, 0.6795, 0.6985, 0.6745, 0.688, 0.6851, 0.6889, 0.6795, 0.6985, 0.6688, 0.6946, 0.6745, 0.688, 0.6688, 0.6946, 0.6652, 0.6857, 0.6745, 0.688, 0.6622, 0.6808, 0.6735, 0.6774, 0.6652, 0.6857, 0.6622, 0.6808, 0.6817, 0.6671, 0.6735, 0.6774, 0.6817, 0.6671, 0.6866, 0.6683, 0.6735, 0.6774, 0.6891, 0.6667, 0.6932, 0.672, 0.6866, 0.6683, 0.6891, 0.6667, 0.7001, 0.6708, 0.6932, 0.672, 0.7001, 0.6708, 0.7027, 0.6779, 0.6932, 0.672, 0.7143, 0.6776, 0.7058, 0.6879, 0.7027, 0.6779, 0.823, 0.7971, 0.8116, 0.7839, 0.8203, 0.7853, 0.8116, 0.7839, 0.8087, 0.7779, 0.8203, 0.7853, 0.8024, 0.7756, 0.81, 0.7646, 0.8087, 0.7779, 0.8024, 0.7756, 0.8056, 0.7554, 0.81, 0.7646, 0.8056, 0.7554, 0.8105, 0.7548, 0.81, 0.7646, 0.8174, 0.747, 0.823, 0.7498, 0.8105, 0.7548, 0.6653, 0.7003, 0.6628, 0.6891, 0.6688, 0.6946, 0.6628, 0.6891, 0.6652, 0.6857, 0.6688, 0.6946, 0.6817, 0.6671, 0.6891, 0.6667, 0.6866, 0.6683, 0.7897, 0.6987, 0.7884, 0.7047, 0.7836, 0.7069, 0.7884, 0.7047, 0.7863, 0.7126, 0.7836, 0.7069, 0.7001, 0.6708, 0.7143, 0.6776, 0.7027, 0.6779, 0.7829, 0.7188, 0.7881, 0.7242, 0.7824, 0.7335, 0.7881, 0.7242, 0.7882, 0.7343, 0.7824, 0.7335, 0.8116, 0.7839, 0.8024, 0.7756, 0.8087, 0.7779, 0.7969, 0.741, 0.8055, 0.7397, 0.8087, 0.7464, 0.7149, 0.7135, 0.706, 0.7026, 0.7193, 0.7075, 0.8056, 0.7554, 0.8174, 0.747, 0.8105, 0.7548, 0.7025, 0.6953, 0.6977, 0.6991, 0.6893, 0.6981, 0.6977, 0.6991, 0.6856, 0.7009, 0.6893, 0.6981, 0.6628, 0.6891, 0.6622, 0.6808, 0.6652, 0.6857, 0.6792, 0.7001, 0.6787, 0.7039, 0.6719, 0.7038, 0.6787, 0.7039, 0.6736, 0.7114, 0.6719, 0.7038, 0.8055, 0.7044, 0.7884, 0.7047, 0.8087, 0.6954, 0.8055, 0.7044, 0.7947, 0.714, 0.7884, 0.7047, 0.7947, 0.714, 0.7863, 0.7126, 0.7884, 0.7047, 0.7947, 0.714, 0.7881, 0.7242, 0.7863, 0.7126, 0.7947, 0.714, 0.8005, 0.727, 0.7881, 0.7242, 0.8005, 0.727, 0.7882, 0.7343, 0.7881, 0.7242, 0.8005, 0.727, 0.8055, 0.7397, 0.7882, 0.7343, 0.7044, 0.722, 0.701, 0.7079, 0.7149, 0.7135, 0.701, 0.7079, 0.706, 0.7026, 0.7149, 0.7135, 0.6787, 0.7039, 0.6813, 0.717, 0.6736, 0.7114, 0.6787, 0.7039, 0.6882, 0.7063, 0.6813, 0.717, 0.6882, 0.7063, 0.6927, 0.7167, 0.6813, 0.717, 0.701, 0.7079, 0.6977, 0.6991, 0.706, 0.7026, 0.701, 0.7079, 0.6882, 0.7063, 0.6977, 0.6991, 0.6882, 0.7063, 0.6856, 0.7009, 0.6977, 0.6991, 0.9015, 0.7888, 0.8714, 0.7807, 0.9014, 0.762, 0.85, 0.7599, 0.8714, 0.7807, 0.8445, 0.7704, 0.7168, 0.7479, 0.7376, 0.7303, 0.7408, 0.772, 0.7168, 0.7479, 0.7408, 0.772, 0.7105, 0.7797, 0.7168, 0.7479, 0.7105, 0.7797, 0.6849, 0.7493, 0.85, 0.7599, 0.8445, 0.7704, 0.8357, 0.7593, 0.9068, 0.7234, 0.8787, 0.7321, 0.8897, 0.7104, 0.7569, 0.794, 0.7668, 0.7528, 0.7757, 0.7785, 0.7061, 0.81, 0.73, 0.8067, 0.7189, 0.8207, 0.8622, 0.8274, 0.8986, 0.8575, 0.8671, 0.8481, 0.85, 0.7599, 0.8357, 0.7593, 0.8525, 0.7429, 0.7753, 0.716, 0.7818, 0.6954, 0.7818, 0.7295, 0.7569, 0.794, 0.7757, 0.7785, 0.7521, 0.8119, 0.7061, 0.81, 0.7189, 0.8207, 0.6917, 0.8206, 0.8622, 0.8274, 0.8671, 0.8481, 0.8376, 0.803, 0.7404, 0.9778, 0.7081, 0.9443, 0.7385, 0.9431, 0.7704, 0.8701, 0.7869, 0.8421, 0.7913, 0.8744, 0.7751, 0.9424, 0.76, 0.9158, 0.7933, 0.921, 0.8179, 0.9708, 0.7944, 0.9559, 0.823, 0.9323, 0.6981, 0.9335, 0.706, 0.8726, 0.7137, 0.917, 0.7137, 0.917, 0.7435, 0.8718, 0.7519, 0.9052, 0.7137, 0.917, 0.706, 0.8726, 0.7435, 0.8718, 0.706, 0.8726, 0.7416, 0.8349, 0.7435, 0.8718, 0.823, 0.9323, 0.7933, 0.921, 0.8156, 0.8965, 0.823, 0.9323, 0.7944, 0.9559, 0.7933, 0.921, 0.7944, 0.9559, 0.7751, 0.9424, 0.7933, 0.921, 0.7933, 0.921, 0.7913, 0.8744, 0.8156, 0.8965, 0.7933, 0.921, 0.76, 0.9158, 0.7913, 0.8744, 0.76, 0.9158, 0.7704, 0.8701, 0.7913, 0.8744, 0.7913, 0.8744, 0.823, 0.8541, 0.8156, 0.8965, 0.7913, 0.8744, 0.7869, 0.8421, 0.823, 0.8541, 0.7869, 0.8421, 0.8045, 0.822, 0.823, 0.8541, 0.7385, 0.9431, 0.7137, 0.917, 0.7519, 0.9052, 0.7385, 0.9431, 0.7081, 0.9443, 0.7137, 0.917, 0.7081, 0.9443, 0.6981, 0.9335, 0.7137, 0.917, 0.6849, 0.9004, 0.706, 0.8726, 0.6981, 0.9335, 0.6849, 0.9004, 0.7121, 0.8492, 0.706, 0.8726, 0.7121, 0.8492, 0.7416, 0.8349, 0.706, 0.8726, 0.8007, 0.9764, 0.7944, 0.9559, 0.8179, 0.9708, 0.8007, 0.9764, 0.7792, 0.9584, 0.7944, 0.9559, 0.7792, 0.9584, 0.7751, 0.9424, 0.7944, 0.9559, 0.7544, 0.9358, 0.76, 0.9158, 0.7751, 0.9424, 0.7544, 0.9358, 0.7525, 0.8923, 0.76, 0.9158, 0.7525, 0.8923, 0.7704, 0.8701, 0.76, 0.9158, 0.7688, 0.8475, 0.7869, 0.8421, 0.7704, 0.8701, 0.7688, 0.8475, 0.7878, 0.8214, 0.7869, 0.8421, 0.7878, 0.8214, 0.8045, 0.822, 0.7869, 0.8421, 0.7052, 0.9573, 0.7081, 0.9443, 0.7404, 0.9778, 0.7052, 0.9573, 0.688, 0.9419, 0.7081, 0.9443, 0.688, 0.9419, 0.6981, 0.9335, 0.7081, 0.9443, 0.7121, 0.8492, 0.7519, 0.8214, 0.7416, 0.8349, 0.8671, 0.8481, 0.8986, 0.8575, 0.9068, 0.8755, 0.6855, 0.8007, 0.7061, 0.81, 0.6917, 0.8206, 0.7792, 0.9584, 0.7544, 0.9358, 0.7751, 0.9424, 0.7189, 0.8207, 0.73, 0.8067, 0.7521, 0.8119, 0.73, 0.8067, 0.7569, 0.794, 0.7521, 0.8119, 0.7525, 0.8923, 0.7688, 0.8475, 0.7704, 0.8701, 0.7757, 0.7785, 0.7668, 0.7528, 0.7818, 0.7295, 0.7668, 0.7528, 0.7753, 0.716, 0.7818, 0.7295, 0.7418, 0.9933, 0.7052, 0.9573, 0.7404, 0.9778, 0.8897, 0.7104, 0.8787, 0.7321, 0.8525, 0.7429, 0.8787, 0.7321, 0.85, 0.7599, 0.8525, 0.7429, 0.688, 0.9419, 0.6849, 0.9004, 0.6981, 0.9335, 0.8357, 0.7593, 0.8445, 0.7704, 0.8376, 0.803, 0.8445, 0.7704, 0.8622, 0.8274, 0.8376, 0.803, 0.8797, 0.8111, 0.8986, 0.8575, 0.8622, 0.8274, 0.6849, 0.7493, 0.7105, 0.7797, 0.6855, 0.8007, 0.7105, 0.7797, 0.7061, 0.81, 0.6855, 0.8007, 0.7105, 0.7797, 0.73, 0.8067, 0.7061, 0.81, 0.7105, 0.7797, 0.7408, 0.772, 0.73, 0.8067, 0.7408, 0.772, 0.7569, 0.794, 0.73, 0.8067, 0.7408, 0.772, 0.7668, 0.7528, 0.7569, 0.794, 0.7408, 0.772, 0.7376, 0.7303, 0.7668, 0.7528, 0.7376, 0.7303, 0.7753, 0.716, 0.7668, 0.7528, 0.8445, 0.7704, 0.8797, 0.8111, 0.8622, 0.8274, 0.8445, 0.7704, 0.8714, 0.7807, 0.8797, 0.8111, 0.8714, 0.7807, 0.9015, 0.7888, 0.8797, 0.8111, 0.9014, 0.762, 0.8787, 0.7321, 0.9068, 0.7234, 0.9014, 0.762, 0.8714, 0.7807, 0.8787, 0.7321, 0.8714, 0.7807, 0.85, 0.7599, 0.8787, 0.7321, 0.748, 0.31, 0.6395, 0.2344, 0.7816, 0.1779, 0.5622, 0.1829, 0.6395, 0.2344, 0.5334, 0.3045, 0.0003233, 0.703, 0.04449, 0.5778, 0.1292, 0.7034, 0.0003233, 0.703, 0.1292, 0.7034, 0.04379, 0.8284, 0.748, 0.31, 0.7816, 0.4422, 0.6413, 0.3831, 0.5622, 0.1829, 0.5334, 0.3045, 0.4924, 0.2309, 0.7668, 0.06427, 0.6741, 0.1004, 0.7245, 0.0003233, 0.2274, 0.695, 0.175, 0.5741, 0.2623, 0.6112, 0.06092, 0.9464, 0.1758, 0.8139, 0.1583, 0.9115, 0.5635, 0.4248, 0.6879, 0.5332, 0.5809, 0.5041, 0.5622, 0.1829, 0.4924, 0.2309, 0.5769, 0.09734, 0.0546, 0.4661, 0.03414, 0.394, 0.1583, 0.4772, 0.2274, 0.695, 0.2623, 0.6112, 0.2623, 0.7445, 0.06092, 0.9464, 0.1583, 0.9115, 0.04468, 0.9948, 0.5635, 0.4248, 0.5809, 0.5041, 0.5017, 0.3805, 0.4585, 0.08128, 0.4237, 0.2362, 0.3385, 0.1111, 0.8568, 0.1833, 0.977, 0.0851, 0.9501, 0.2398, 0.8557, 0.4363, 0.8122, 0.2825, 0.953, 0.362, 0.0515, 0.3163, 0.02316, 0.2701, 0.1575, 0.2443, 0.3633, 0.3366, 0.2328, 0.3619, 0.3004, 0.2611, 0.3004, 0.2611, 0.1575, 0.2443, 0.2302, 0.1536, 0.3004, 0.2611, 0.2328, 0.3619, 0.1575, 0.2443, 0.2328, 0.3619, 0.0515, 0.3163, 0.1575, 0.2443, 0.1575, 0.2443, 0.1329, 0.09859, 0.2302, 0.1536, 0.1575, 0.2443, 0.02316, 0.2701, 0.1329, 0.09859, 0.9978, 0.5582, 0.8557, 0.4363, 0.953, 0.362, 0.1329, 0.09859, 0.2407, 0.03377, 0.2302, 0.1536, 0.953, 0.362, 0.8122, 0.2825, 0.9501, 0.2398, 0.8122, 0.2825, 0.8568, 0.1833, 0.9501, 0.2398, 0.2407, 0.03377, 0.3385, 0.1111, 0.2302, 0.1536, 0.2407, 0.03377, 0.4003, 0.001663, 0.3385, 0.1111, 0.4003, 0.001663, 0.4585, 0.08128, 0.3385, 0.1111, 0.3385, 0.1111, 0.3004, 0.2611, 0.2302, 0.1536, 0.3385, 0.1111, 0.4237, 0.2362, 0.3004, 0.2611, 0.4237, 0.2362, 0.3633, 0.3366, 0.3004, 0.2611, 0.3044, 0.3933, 0.2328, 0.3619, 0.3633, 0.3366, 0.3044, 0.3933, 0.1488, 0.3932, 0.2328, 0.3619, 0.1488, 0.3932, 0.0515, 0.3163, 0.2328, 0.3619, 0.0003233, 0.3212, 0.02316, 0.2701, 0.0515, 0.3163, 0.9997, 0.6111, 0.89, 0.5242, 0.9978, 0.5582, 0.89, 0.5242, 0.8557, 0.4363, 0.9978, 0.5582, 0.7846, 0.3527, 0.8122, 0.2825, 0.8557, 0.4363, 0.7846, 0.3527, 0.7822, 0.2253, 0.8122, 0.2825, 0.7822, 0.2253, 0.8568, 0.1833, 0.8122, 0.2825, 0.8822, 0.09014, 0.977, 0.0851, 0.8568, 0.1833, 0.8822, 0.09014, 0.9997, 0.0003233, 0.977, 0.0851, 0.4918, 0.0003233, 0.4585, 0.08128, 0.4003, 0.001663, 0.4918, 0.176, 0.4237, 0.2362, 0.4585, 0.08128, 0.4918, 0.176, 0.4289, 0.323, 0.4237, 0.2362, 0.4289, 0.323, 0.3633, 0.3366, 0.4237, 0.2362, 0.1488, 0.3932, 0.0003233, 0.3212, 0.0515, 0.3163, 0.5809, 0.5041, 0.6879, 0.5332, 0.7258, 0.5961, 0.6879, 0.5332, 0.7646, 0.5611, 0.7258, 0.5961, 0.89, 0.5242, 0.7846, 0.3527, 0.8557, 0.4363, 0.1583, 0.9115, 0.1758, 0.8139, 0.2623, 0.7445, 0.1758, 0.8139, 0.2274, 0.695, 0.2623, 0.7445, 0.7822, 0.2253, 0.8822, 0.09014, 0.8568, 0.1833, 0.2623, 0.6112, 0.175, 0.5741, 0.1583, 0.4772, 0.175, 0.5741, 0.0546, 0.4661, 0.1583, 0.4772, 0.4918, 0.0003233, 0.4918, 0.176, 0.4585, 0.08128, 0.7245, 0.0003233, 0.6741, 0.1004, 0.5769, 0.09734, 0.6741, 0.1004, 0.5622, 0.1829, 0.5769, 0.09734, 0.4289, 0.323, 0.3044, 0.3933, 0.3633, 0.3366, 0.4924, 0.2309, 0.5334, 0.3045, 0.5017, 0.3805, 0.5334, 0.3045, 0.5635, 0.4248, 0.5017, 0.3805, 0.6413, 0.3831, 0.6879, 0.5332, 0.5635, 0.4248, 0.6413, 0.3831, 0.7816, 0.4422, 0.6879, 0.5332, 0.7816, 0.4422, 0.7646, 0.5611, 0.6879, 0.5332, 0.04379, 0.8284, 0.1758, 0.8139, 0.06092, 0.9464, 0.04379, 0.8284, 0.1292, 0.7034, 0.1758, 0.8139, 0.1292, 0.7034, 0.2274, 0.695, 0.1758, 0.8139, 0.1292, 0.7034, 0.175, 0.5741, 0.2274, 0.695, 0.1292, 0.7034, 0.04449, 0.5778, 0.175, 0.5741, 0.04449, 0.5778, 0.0546, 0.4661, 0.175, 0.5741, 0.5334, 0.3045, 0.6413, 0.3831, 0.5635, 0.4248, 0.5334, 0.3045, 0.6395, 0.2344, 0.6413, 0.3831, 0.6395, 0.2344, 0.748, 0.31, 0.6413, 0.3831, 0.7816, 0.1779, 0.6741, 0.1004, 0.7668, 0.06427, 0.7816, 0.1779, 0.6395, 0.2344, 0.6741, 0.1004, 0.6395, 0.2344, 0.5622, 0.1829, 0.6741, 0.1004])
me_cylinder_001.materials.append(mat_material_001)
me_cylinder_001.use_remesh_preserve_volume = False
me_cylinder_001.use_remesh_preserve_attributes = False
me_cylinder_001.use_mirror_vertex_groups = False
me_cylinder_001.update()

# ---- objects
ob_tree = bpy.data.objects.new('Tree', me_cylinder_001)

# ---- transforms, parenting, visibility, modifiers, constraints
ob_tree.location = (0.0, 0.0, 4.0)
ob_tree.scale = (1.0, 1.0, 4.0)
ob_tree.lineart.crease_threshold = 0.0

# ---- collection membership
col_collection.objects.link(ob_tree)

# ---- scene / render settings (as saved in the file)
scene.frame_start = 1; scene.frame_end = 250; scene.frame_set(1)
scene.render.engine = 'BLENDER_EEVEE_NEXT'
scene.cycles.use_denoising = False
scene.cycles.samples = 128
scene.cycles.sampling_pattern = 'TABULATED_SOBOL'
scene.cycles.use_adaptive_sampling = False
scene.cycles.use_light_tree = False
scene.view_settings.view_transform = 'Filmic'
bpy.context.view_layer.update()

# ---- added for rendering (the .blend has no active camera and no usable light): camera, sun
cam_auto = bpy.data.cameras.new('AutoCamera')
cam_auto.lens = 50.0
cam_auto.sensor_width = 36.0
cam_auto.clip_end = 1000.0
ob_auto_camera = bpy.data.objects.new('AutoCamera', cam_auto)
scene.collection.objects.link(ob_auto_camera)
ob_auto_camera.location = (15.7362, -18.6816, 19.2196)
ob_auto_camera.rotation_euler = (1.09748, -7.21219e-08, 0.694738)
scene.camera = ob_auto_camera
light_auto_sun = bpy.data.lights.new('AutoSun', 'SUN')
light_auto_sun.energy = 3.0
light_auto_sun.angle = 0.0523599
ob_auto_sun = bpy.data.objects.new('AutoSun', light_auto_sun)
scene.collection.objects.link(ob_auto_sun)
ob_auto_sun.rotation_euler = (0.872665, 0.174533, 0.523599)
bpy.context.view_layer.update()
